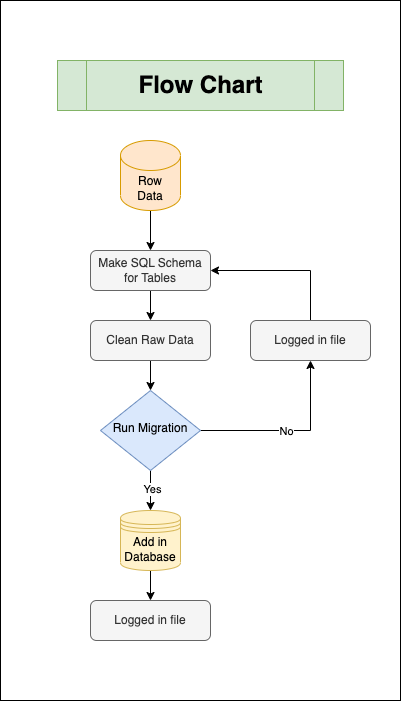

The diagram above was exported from draw.io. Its source (the exported page's mxGraphModel, read from the mxfile embedded in the PNG):
<mxGraphModel dx="1363" dy="2049" grid="1" gridSize="10" guides="1" tooltips="1" connect="1" arrows="1" fold="1" page="1" pageScale="1" pageWidth="827" pageHeight="1169" math="0" shadow="0">
  <root>
    <mxCell id="WIyWlLk6GJQsqaUBKTNV-0" />
    <mxCell id="WIyWlLk6GJQsqaUBKTNV-1" parent="WIyWlLk6GJQsqaUBKTNV-0" />
    <mxCell id="5iLWVuApWY6-Ww6YL8aJ-31" value="" style="html=1;dashed=0;whitespace=wrap;" vertex="1" parent="WIyWlLk6GJQsqaUBKTNV-1">
      <mxGeometry x="60" y="-170" width="400" height="700" as="geometry" />
    </mxCell>
    <mxCell id="5iLWVuApWY6-Ww6YL8aJ-4" value="" style="edgeStyle=orthogonalEdgeStyle;rounded=0;orthogonalLoop=1;jettySize=auto;html=1;" edge="1" parent="WIyWlLk6GJQsqaUBKTNV-1" source="WIyWlLk6GJQsqaUBKTNV-3" target="5iLWVuApWY6-Ww6YL8aJ-3">
      <mxGeometry relative="1" as="geometry" />
    </mxCell>
    <mxCell id="WIyWlLk6GJQsqaUBKTNV-3" value="Make SQL Schema for Tables" style="rounded=1;whiteSpace=wrap;html=1;fontSize=12;glass=0;strokeWidth=1;shadow=0;fillColor=#f5f5f5;fontColor=#333333;strokeColor=#666666;" parent="WIyWlLk6GJQsqaUBKTNV-1" vertex="1">
      <mxGeometry x="150" y="80" width="120" height="40" as="geometry" />
    </mxCell>
    <mxCell id="5iLWVuApWY6-Ww6YL8aJ-6" value="" style="edgeStyle=orthogonalEdgeStyle;rounded=0;orthogonalLoop=1;jettySize=auto;html=1;" edge="1" parent="WIyWlLk6GJQsqaUBKTNV-1" source="WIyWlLk6GJQsqaUBKTNV-6">
      <mxGeometry relative="1" as="geometry">
        <mxPoint x="210" y="340" as="targetPoint" />
      </mxGeometry>
    </mxCell>
    <mxCell id="5iLWVuApWY6-Ww6YL8aJ-7" value="Yes" style="edgeLabel;html=1;align=center;verticalAlign=middle;resizable=0;points=[];" vertex="1" connectable="0" parent="5iLWVuApWY6-Ww6YL8aJ-6">
      <mxGeometry x="-0.096" y="1" relative="1" as="geometry">
        <mxPoint as="offset" />
      </mxGeometry>
    </mxCell>
    <mxCell id="5iLWVuApWY6-Ww6YL8aJ-9" style="edgeStyle=orthogonalEdgeStyle;rounded=0;orthogonalLoop=1;jettySize=auto;html=1;exitX=1;exitY=0.5;exitDx=0;exitDy=0;entryX=0.5;entryY=1;entryDx=0;entryDy=0;" edge="1" parent="WIyWlLk6GJQsqaUBKTNV-1" source="WIyWlLk6GJQsqaUBKTNV-6" target="WIyWlLk6GJQsqaUBKTNV-7">
      <mxGeometry relative="1" as="geometry" />
    </mxCell>
    <mxCell id="5iLWVuApWY6-Ww6YL8aJ-10" value="No" style="edgeLabel;html=1;align=center;verticalAlign=middle;resizable=0;points=[];" vertex="1" connectable="0" parent="5iLWVuApWY6-Ww6YL8aJ-9">
      <mxGeometry x="-0.0424" relative="1" as="geometry">
        <mxPoint as="offset" />
      </mxGeometry>
    </mxCell>
    <mxCell id="WIyWlLk6GJQsqaUBKTNV-6" value="Run Migration" style="rhombus;whiteSpace=wrap;html=1;shadow=0;fontFamily=Helvetica;fontSize=12;align=center;strokeWidth=1;spacing=6;spacingTop=-4;fillColor=#dae8fc;strokeColor=#6c8ebf;" parent="WIyWlLk6GJQsqaUBKTNV-1" vertex="1">
      <mxGeometry x="160" y="220" width="100" height="80" as="geometry" />
    </mxCell>
    <mxCell id="5iLWVuApWY6-Ww6YL8aJ-11" style="edgeStyle=orthogonalEdgeStyle;rounded=0;orthogonalLoop=1;jettySize=auto;html=1;entryX=1;entryY=0.5;entryDx=0;entryDy=0;" edge="1" parent="WIyWlLk6GJQsqaUBKTNV-1" source="WIyWlLk6GJQsqaUBKTNV-7" target="WIyWlLk6GJQsqaUBKTNV-3">
      <mxGeometry relative="1" as="geometry">
        <Array as="points">
          <mxPoint x="370" y="100" />
        </Array>
      </mxGeometry>
    </mxCell>
    <mxCell id="WIyWlLk6GJQsqaUBKTNV-7" value="Logged in file" style="rounded=1;whiteSpace=wrap;html=1;fontSize=12;glass=0;strokeWidth=1;shadow=0;fillColor=#f5f5f5;fontColor=#333333;strokeColor=#666666;" parent="WIyWlLk6GJQsqaUBKTNV-1" vertex="1">
      <mxGeometry x="310" y="150" width="120" height="40" as="geometry" />
    </mxCell>
    <mxCell id="5iLWVuApWY6-Ww6YL8aJ-13" value="" style="edgeStyle=orthogonalEdgeStyle;rounded=0;orthogonalLoop=1;jettySize=auto;html=1;" edge="1" parent="WIyWlLk6GJQsqaUBKTNV-1" target="5iLWVuApWY6-Ww6YL8aJ-12">
      <mxGeometry relative="1" as="geometry">
        <mxPoint x="210" y="390" as="sourcePoint" />
      </mxGeometry>
    </mxCell>
    <mxCell id="5iLWVuApWY6-Ww6YL8aJ-2" value="" style="edgeStyle=orthogonalEdgeStyle;rounded=0;orthogonalLoop=1;jettySize=auto;html=1;" edge="1" parent="WIyWlLk6GJQsqaUBKTNV-1" source="5iLWVuApWY6-Ww6YL8aJ-0" target="WIyWlLk6GJQsqaUBKTNV-3">
      <mxGeometry relative="1" as="geometry" />
    </mxCell>
    <mxCell id="5iLWVuApWY6-Ww6YL8aJ-0" value="Row&lt;br&gt;Data" style="shape=cylinder3;whiteSpace=wrap;html=1;boundedLbl=1;backgroundOutline=1;size=15;fillColor=#ffe6cc;strokeColor=#d79b00;" vertex="1" parent="WIyWlLk6GJQsqaUBKTNV-1">
      <mxGeometry x="180" y="-30" width="60" height="70" as="geometry" />
    </mxCell>
    <mxCell id="5iLWVuApWY6-Ww6YL8aJ-1" value="Add in Database" style="shape=datastore;whiteSpace=wrap;html=1;fillColor=#fff2cc;strokeColor=#d6b656;" vertex="1" parent="WIyWlLk6GJQsqaUBKTNV-1">
      <mxGeometry x="180" y="340" width="60" height="60" as="geometry" />
    </mxCell>
    <mxCell id="5iLWVuApWY6-Ww6YL8aJ-5" style="edgeStyle=orthogonalEdgeStyle;rounded=0;orthogonalLoop=1;jettySize=auto;html=1;exitX=0.5;exitY=1;exitDx=0;exitDy=0;entryX=0.5;entryY=0;entryDx=0;entryDy=0;" edge="1" parent="WIyWlLk6GJQsqaUBKTNV-1" source="5iLWVuApWY6-Ww6YL8aJ-3" target="WIyWlLk6GJQsqaUBKTNV-6">
      <mxGeometry relative="1" as="geometry" />
    </mxCell>
    <mxCell id="5iLWVuApWY6-Ww6YL8aJ-3" value="Clean Raw Data" style="rounded=1;whiteSpace=wrap;html=1;fontSize=12;glass=0;strokeWidth=1;shadow=0;fillColor=#f5f5f5;fontColor=#333333;strokeColor=#666666;" vertex="1" parent="WIyWlLk6GJQsqaUBKTNV-1">
      <mxGeometry x="150" y="150" width="120" height="40" as="geometry" />
    </mxCell>
    <mxCell id="5iLWVuApWY6-Ww6YL8aJ-12" value="Logged in file" style="rounded=1;whiteSpace=wrap;html=1;fontSize=12;glass=0;strokeWidth=1;shadow=0;fillColor=#f5f5f5;fontColor=#333333;strokeColor=#666666;" vertex="1" parent="WIyWlLk6GJQsqaUBKTNV-1">
      <mxGeometry x="150" y="430" width="120" height="40" as="geometry" />
    </mxCell>
    <mxCell id="5iLWVuApWY6-Ww6YL8aJ-30" value="&lt;font style=&quot;font-size: 24px;&quot;&gt;&lt;b&gt;Flow Chart&lt;/b&gt;&lt;/font&gt;" style="shape=process;whiteSpace=wrap;html=1;backgroundOutline=1;fontSize=19;fillColor=#d5e8d4;strokeColor=#82b366;" vertex="1" parent="WIyWlLk6GJQsqaUBKTNV-1">
      <mxGeometry x="117" y="-110" width="286" height="50" as="geometry" />
    </mxCell>
  </root>
</mxGraphModel>